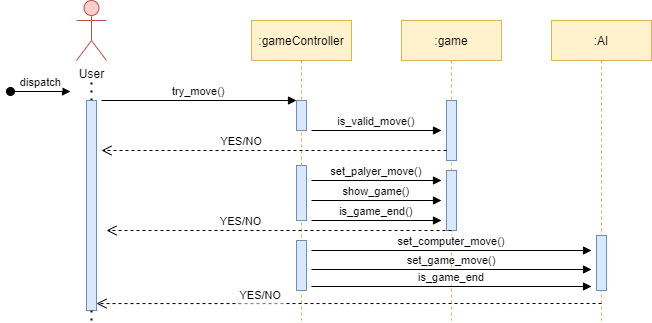

The diagram above was exported from draw.io. Its source (the exported page's mxGraphModel, read from the mxfile embedded in the PNG):
<mxGraphModel dx="981" dy="508" grid="1" gridSize="10" guides="1" tooltips="1" connect="1" arrows="1" fold="1" page="1" pageScale="1" pageWidth="850" pageHeight="1100" math="0" shadow="0">
  <root>
    <mxCell id="0" />
    <mxCell id="1" parent="0" />
    <mxCell id="3nuBFxr9cyL0pnOWT2aG-5" value=":gameController" style="shape=umlLifeline;perimeter=lifelinePerimeter;container=1;collapsible=0;recursiveResize=0;rounded=0;shadow=0;strokeWidth=1;fillColor=#fff2cc;strokeColor=#d6b656;" parent="1" vertex="1">
      <mxGeometry x="331" y="161" width="100" height="300" as="geometry" />
    </mxCell>
    <mxCell id="3nuBFxr9cyL0pnOWT2aG-6" value="" style="points=[];perimeter=orthogonalPerimeter;rounded=0;shadow=0;strokeWidth=1;fillColor=#dae8fc;strokeColor=#6c8ebf;" parent="3nuBFxr9cyL0pnOWT2aG-5" vertex="1">
      <mxGeometry x="45" y="80" width="10" height="30" as="geometry" />
    </mxCell>
    <mxCell id="n85TCblEOa6QKZ6O2er_-12" value="" style="points=[];perimeter=orthogonalPerimeter;rounded=0;shadow=0;strokeWidth=1;fillColor=#dae8fc;strokeColor=#6c8ebf;" parent="3nuBFxr9cyL0pnOWT2aG-5" vertex="1">
      <mxGeometry x="45" y="145" width="10" height="55" as="geometry" />
    </mxCell>
    <mxCell id="n85TCblEOa6QKZ6O2er_-13" value="" style="points=[];perimeter=orthogonalPerimeter;rounded=0;shadow=0;strokeWidth=1;fillColor=#dae8fc;strokeColor=#6c8ebf;" parent="3nuBFxr9cyL0pnOWT2aG-5" vertex="1">
      <mxGeometry x="45" y="220" width="10" height="50" as="geometry" />
    </mxCell>
    <mxCell id="n85TCblEOa6QKZ6O2er_-15" value="set_palyer_move()" style="verticalAlign=bottom;endArrow=block;shadow=0;strokeWidth=1;" parent="3nuBFxr9cyL0pnOWT2aG-5" edge="1">
      <mxGeometry relative="1" as="geometry">
        <mxPoint x="60" y="160" as="sourcePoint" />
        <mxPoint x="190" y="160" as="targetPoint" />
      </mxGeometry>
    </mxCell>
    <mxCell id="n85TCblEOa6QKZ6O2er_-21" value="show_game()" style="verticalAlign=bottom;endArrow=block;shadow=0;strokeWidth=1;" parent="3nuBFxr9cyL0pnOWT2aG-5" edge="1">
      <mxGeometry relative="1" as="geometry">
        <mxPoint x="60" y="180" as="sourcePoint" />
        <mxPoint x="190" y="180" as="targetPoint" />
      </mxGeometry>
    </mxCell>
    <mxCell id="n85TCblEOa6QKZ6O2er_-22" value="is_game_end()" style="verticalAlign=bottom;endArrow=block;shadow=0;strokeWidth=1;" parent="3nuBFxr9cyL0pnOWT2aG-5" edge="1">
      <mxGeometry relative="1" as="geometry">
        <mxPoint x="60" y="200" as="sourcePoint" />
        <mxPoint x="190" y="200" as="targetPoint" />
      </mxGeometry>
    </mxCell>
    <mxCell id="n85TCblEOa6QKZ6O2er_-33" value="set_game_move()" style="verticalAlign=bottom;endArrow=block;shadow=0;strokeWidth=1;" parent="3nuBFxr9cyL0pnOWT2aG-5" edge="1">
      <mxGeometry relative="1" as="geometry">
        <mxPoint x="60" y="249" as="sourcePoint" />
        <mxPoint x="340" y="249" as="targetPoint" />
      </mxGeometry>
    </mxCell>
    <mxCell id="3nuBFxr9cyL0pnOWT2aG-8" value="try_move()" style="verticalAlign=bottom;endArrow=block;entryX=0;entryY=0;shadow=0;strokeWidth=1;" parent="1" target="3nuBFxr9cyL0pnOWT2aG-6" edge="1">
      <mxGeometry relative="1" as="geometry">
        <mxPoint x="181" y="241" as="sourcePoint" />
      </mxGeometry>
    </mxCell>
    <mxCell id="3nuBFxr9cyL0pnOWT2aG-3" value="dispatch" style="verticalAlign=bottom;startArrow=oval;endArrow=block;startSize=8;shadow=0;strokeWidth=1;" parent="1" edge="1">
      <mxGeometry relative="1" as="geometry">
        <mxPoint x="90" y="232" as="sourcePoint" />
        <mxPoint x="150" y="232" as="targetPoint" />
      </mxGeometry>
    </mxCell>
    <mxCell id="n85TCblEOa6QKZ6O2er_-3" value="" style="endArrow=none;dashed=1;html=1;dashPattern=1 3;strokeWidth=2;rounded=0;fontFamily=Helvetica;fontSize=12;fontColor=default;startArrow=none;" parent="1" source="n85TCblEOa6QKZ6O2er_-10" edge="1">
      <mxGeometry width="50" height="50" relative="1" as="geometry">
        <mxPoint x="171" y="461" as="sourcePoint" />
        <mxPoint x="171" y="221" as="targetPoint" />
      </mxGeometry>
    </mxCell>
    <mxCell id="n85TCblEOa6QKZ6O2er_-4" value="User" style="shape=umlActor;verticalLabelPosition=bottom;verticalAlign=top;html=1;outlineConnect=0;rounded=0;shadow=0;fontFamily=Helvetica;fontSize=12;strokeColor=#b85450;strokeWidth=1;fillColor=#f8cecc;" parent="1" vertex="1">
      <mxGeometry x="156" y="141" width="30" height="60" as="geometry" />
    </mxCell>
    <mxCell id="n85TCblEOa6QKZ6O2er_-5" value=":game" style="shape=umlLifeline;perimeter=lifelinePerimeter;container=1;collapsible=0;recursiveResize=0;rounded=0;shadow=0;strokeWidth=1;fillColor=#fff2cc;strokeColor=#d6b656;" parent="1" vertex="1">
      <mxGeometry x="481" y="161" width="100" height="300" as="geometry" />
    </mxCell>
    <mxCell id="n85TCblEOa6QKZ6O2er_-6" value="" style="points=[];perimeter=orthogonalPerimeter;rounded=0;shadow=0;strokeWidth=1;fillColor=#dae8fc;strokeColor=#6c8ebf;" parent="n85TCblEOa6QKZ6O2er_-5" vertex="1">
      <mxGeometry x="45" y="80" width="10" height="60" as="geometry" />
    </mxCell>
    <mxCell id="n85TCblEOa6QKZ6O2er_-14" value="is_valid_move()" style="verticalAlign=bottom;endArrow=block;shadow=0;strokeWidth=1;" parent="n85TCblEOa6QKZ6O2er_-5" edge="1">
      <mxGeometry relative="1" as="geometry">
        <mxPoint x="-90" y="110" as="sourcePoint" />
        <mxPoint x="40" y="110" as="targetPoint" />
      </mxGeometry>
    </mxCell>
    <mxCell id="3nuBFxr9cyL0pnOWT2aG-7" value="YES/NO" style="verticalAlign=bottom;endArrow=open;dashed=1;endSize=8;shadow=0;strokeWidth=1;" parent="n85TCblEOa6QKZ6O2er_-5" edge="1">
      <mxGeometry x="0.1884" relative="1" as="geometry">
        <mxPoint x="-300" y="130" as="targetPoint" />
        <mxPoint x="45" y="130" as="sourcePoint" />
        <mxPoint as="offset" />
      </mxGeometry>
    </mxCell>
    <mxCell id="n85TCblEOa6QKZ6O2er_-20" value="" style="points=[];perimeter=orthogonalPerimeter;rounded=0;shadow=0;strokeWidth=1;fillColor=#dae8fc;strokeColor=#6c8ebf;" parent="n85TCblEOa6QKZ6O2er_-5" vertex="1">
      <mxGeometry x="45" y="150" width="10" height="60" as="geometry" />
    </mxCell>
    <mxCell id="n85TCblEOa6QKZ6O2er_-7" value=":AI" style="shape=umlLifeline;perimeter=lifelinePerimeter;container=1;collapsible=0;recursiveResize=0;rounded=0;shadow=0;strokeWidth=1;fillColor=#fff2cc;strokeColor=#d6b656;" parent="1" vertex="1">
      <mxGeometry x="631" y="161" width="100" height="300" as="geometry" />
    </mxCell>
    <mxCell id="n85TCblEOa6QKZ6O2er_-8" value="" style="points=[];perimeter=orthogonalPerimeter;rounded=0;shadow=0;strokeWidth=1;fillColor=#dae8fc;strokeColor=#6c8ebf;" parent="n85TCblEOa6QKZ6O2er_-7" vertex="1">
      <mxGeometry x="45" y="215" width="10" height="55" as="geometry" />
    </mxCell>
    <mxCell id="n85TCblEOa6QKZ6O2er_-10" value="" style="points=[];perimeter=orthogonalPerimeter;rounded=0;shadow=0;strokeWidth=1;fillColor=#dae8fc;strokeColor=#6c8ebf;" parent="1" vertex="1">
      <mxGeometry x="166" y="241" width="10" height="210" as="geometry" />
    </mxCell>
    <mxCell id="n85TCblEOa6QKZ6O2er_-11" value="" style="endArrow=none;dashed=1;html=1;dashPattern=1 3;strokeWidth=2;rounded=0;fontFamily=Helvetica;fontSize=12;fontColor=default;" parent="1" target="n85TCblEOa6QKZ6O2er_-10" edge="1">
      <mxGeometry width="50" height="50" relative="1" as="geometry">
        <mxPoint x="171" y="461" as="sourcePoint" />
        <mxPoint x="171" y="221" as="targetPoint" />
      </mxGeometry>
    </mxCell>
    <mxCell id="n85TCblEOa6QKZ6O2er_-23" value="YES/NO" style="verticalAlign=bottom;endArrow=open;dashed=1;endSize=8;shadow=0;strokeWidth=1;" parent="1" edge="1">
      <mxGeometry x="0.2174" relative="1" as="geometry">
        <mxPoint x="186" y="371" as="targetPoint" />
        <mxPoint x="531" y="371" as="sourcePoint" />
        <mxPoint as="offset" />
      </mxGeometry>
    </mxCell>
    <mxCell id="n85TCblEOa6QKZ6O2er_-24" value="YES/NO" style="verticalAlign=bottom;endArrow=open;dashed=1;endSize=8;shadow=0;strokeWidth=1;entryX=1;entryY=0.967;entryDx=0;entryDy=0;entryPerimeter=0;" parent="1" target="n85TCblEOa6QKZ6O2er_-10" edge="1">
      <mxGeometry x="0.3491" y="1" relative="1" as="geometry">
        <mxPoint x="331" y="441" as="targetPoint" />
        <mxPoint x="681" y="444" as="sourcePoint" />
        <mxPoint as="offset" />
      </mxGeometry>
    </mxCell>
    <mxCell id="n85TCblEOa6QKZ6O2er_-31" value="set_computer_move()" style="verticalAlign=bottom;endArrow=block;shadow=0;strokeWidth=1;" parent="1" edge="1">
      <mxGeometry relative="1" as="geometry">
        <mxPoint x="391" y="391" as="sourcePoint" />
        <mxPoint x="671" y="391" as="targetPoint" />
      </mxGeometry>
    </mxCell>
    <mxCell id="n85TCblEOa6QKZ6O2er_-34" value="is_game_end" style="verticalAlign=bottom;endArrow=block;shadow=0;strokeWidth=1;" parent="1" edge="1">
      <mxGeometry relative="1" as="geometry">
        <mxPoint x="391" y="426.9999999999999" as="sourcePoint" />
        <mxPoint x="671" y="426.9999999999999" as="targetPoint" />
      </mxGeometry>
    </mxCell>
  </root>
</mxGraphModel>